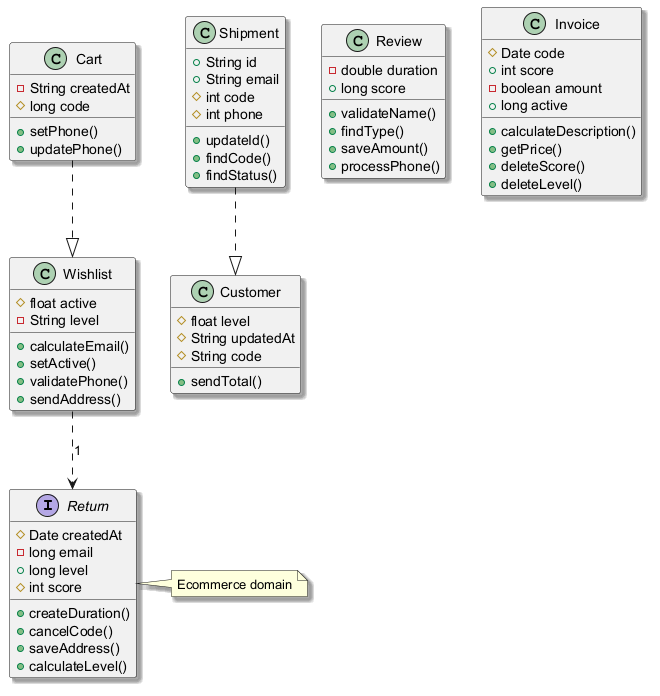

The diagram above was rendered by PlantUML. Its source (embedded in the PNG):
@startuml
skinparam shadowing true
interface Return {
  #Date createdAt
  -long email
  +long level
  #int score
  +createDuration()
  +cancelCode()
  +saveAddress()
  +calculateLevel()
}
class Customer {
  #float level
  #String updatedAt
  #String code
  +sendTotal()
}
class Wishlist {
  #float active
  -String level
  +calculateEmail()
  +setActive()
  +validatePhone()
  +sendAddress()
}
class Cart {
  -String createdAt
  #long code
  +setPhone()
  +updatePhone()
}
class Review {
  -double duration
  +long score
  +validateName()
  +findType()
  +saveAmount()
  +processPhone()
}
class Invoice {
  #Date code
  +int score
  -boolean amount
  +long active
  +calculateDescription()
  +getPrice()
  +deleteScore()
  +deleteLevel()
}
class Shipment {
  +String id
  +String email
  #int code
  #int phone
  +updateId()
  +findCode()
  +findStatus()
}
Wishlist ..> Return : "1"
Shipment ..|> Customer
Cart ..|> Wishlist
note right of Return : Ecommerce domain
@enduml